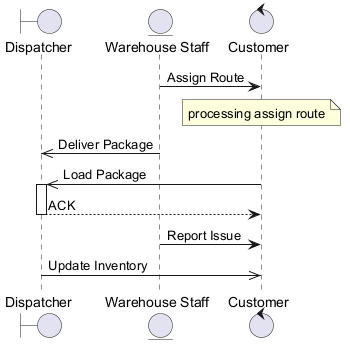

The diagram above was rendered by PlantUML. Its source (embedded in the PNG):
@startuml

boundary "Dispatcher" as D
entity "Warehouse Staff" as WS
control "Customer" as C
WS -> C : Assign Route
note over C : processing assign route
WS ->> D : Deliver Package
C ->> D : Load Package
activate D
D --> C : ACK
deactivate D
WS -> C : Report Issue
D ->> C : Update Inventory
@enduml